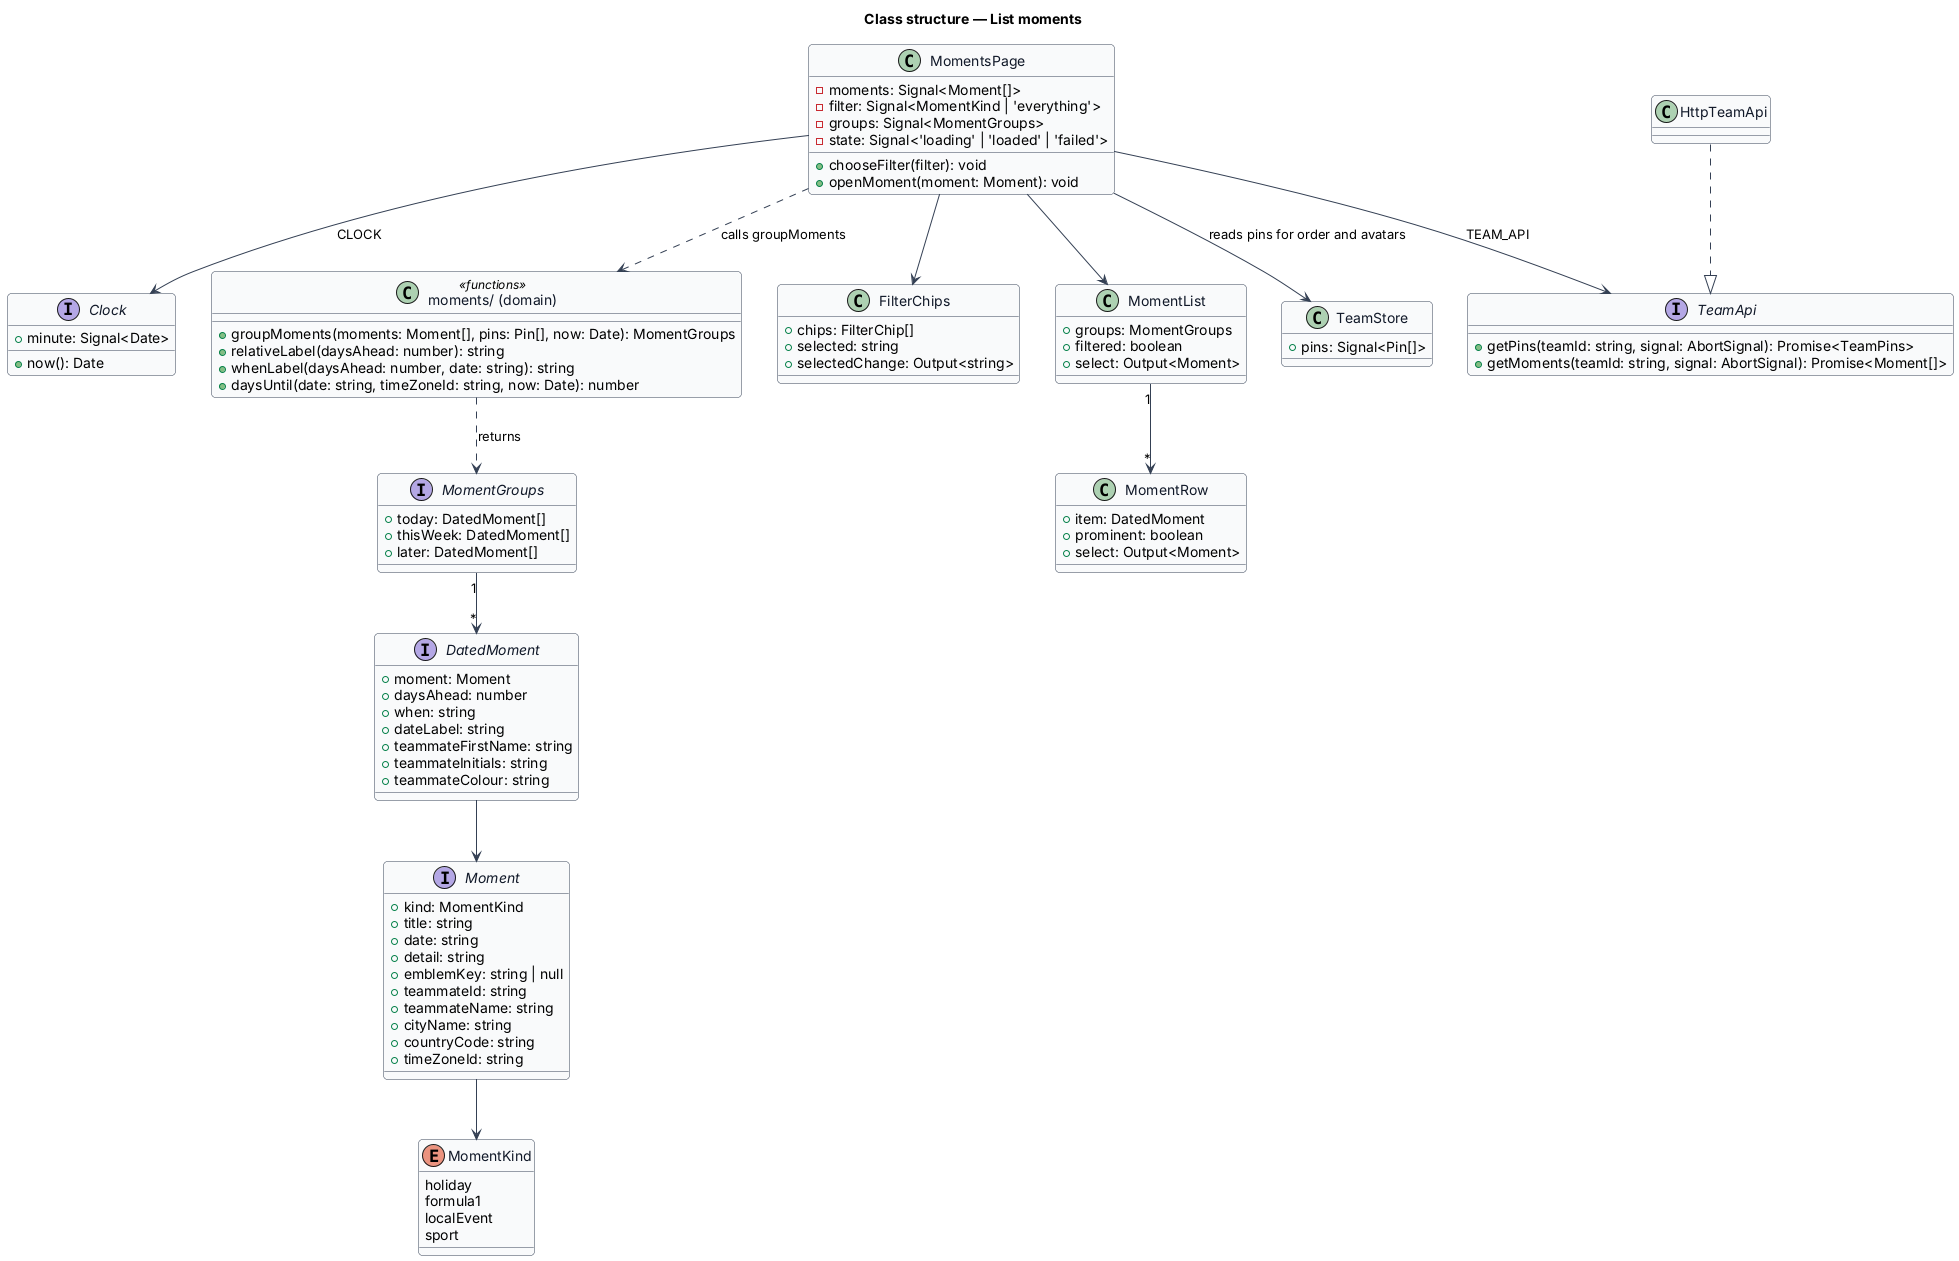

The diagram above was rendered by PlantUML. Its source (embedded in the PNG):
@startuml
' --- shared skin header ---
skinparam backgroundColor #FFFFFF
skinparam shadowing false
skinparam roundcorner 8
skinparam defaultFontName Arial
skinparam ArrowColor #344054
skinparam class {
  BorderColor #344054
  FontColor #101828
  BackgroundColor #F9FAFB
}
' --------------------------
title Class structure — List moments

enum MomentKind {
  holiday
  formula1
  localEvent
  sport
}

interface Moment {
  +kind: MomentKind
  +title: string
  +date: string
  +detail: string
  +emblemKey: string | null
  +teammateId: string
  +teammateName: string
  +cityName: string
  +countryCode: string
  +timeZoneId: string
}

interface TeamApi {
  +getPins(teamId: string, signal: AbortSignal): Promise<TeamPins>
  +getMoments(teamId: string, signal: AbortSignal): Promise<Moment[]>
}

class HttpTeamApi

interface Clock {
  +now(): Date
  +minute: Signal<Date>
}

interface DatedMoment {
  +moment: Moment
  +daysAhead: number
  +when: string
  +dateLabel: string
  +teammateFirstName: string
  +teammateInitials: string
  +teammateColour: string
}

interface MomentGroups {
  +today: DatedMoment[]
  +thisWeek: DatedMoment[]
  +later: DatedMoment[]
}

class "moments/ (domain)" as moments <<functions>> {
  +groupMoments(moments: Moment[], pins: Pin[], now: Date): MomentGroups
  +relativeLabel(daysAhead: number): string
  +whenLabel(daysAhead: number, date: string): string
  +daysUntil(date: string, timeZoneId: string, now: Date): number
}

class MomentsPage {
  -moments: Signal<Moment[]>
  -filter: Signal<MomentKind | 'everything'>
  -groups: Signal<MomentGroups>
  -state: Signal<'loading' | 'loaded' | 'failed'>
  +chooseFilter(filter): void
  +openMoment(moment: Moment): void
}

class FilterChips {
  +chips: FilterChip[]
  +selected: string
  +selectedChange: Output<string>
}

class MomentList {
  +groups: MomentGroups
  +filtered: boolean
  +select: Output<Moment>
}

class MomentRow {
  +item: DatedMoment
  +prominent: boolean
  +select: Output<Moment>
}

class TeamStore {
  +pins: Signal<Pin[]>
}

HttpTeamApi ..|> TeamApi
MomentsPage --> TeamApi : TEAM_API
MomentsPage --> Clock : CLOCK
MomentsPage ..> moments : calls groupMoments
MomentsPage --> FilterChips
MomentsPage --> MomentList
MomentsPage --> TeamStore : reads pins for order and avatars
MomentList "1" --> "*" MomentRow
moments ..> MomentGroups : returns
MomentGroups "1" --> "*" DatedMoment
DatedMoment --> Moment
Moment --> MomentKind
@enduml